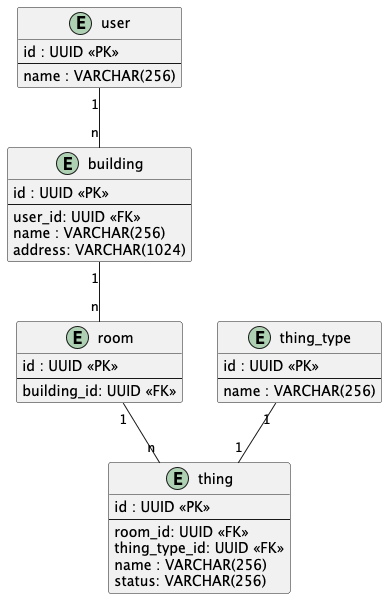

The diagram above was rendered by PlantUML. Its source (embedded in the PNG):
@startuml
    entity user {
      id : UUID <<PK>>
      --
      name : VARCHAR(256)
    }

    entity building {
      id : UUID <<PK>>
      --
      user_id: UUID <<FK>>
      name : VARCHAR(256)
      address: VARCHAR(1024)
    }

    entity room {
      id : UUID <<PK>>
      --
      building_id: UUID <<FK>>
    }

    entity thing {
        id : UUID <<PK>>
        --
        room_id: UUID <<FK>>
        thing_type_id: UUID <<FK>>
        name : VARCHAR(256)
        status: VARCHAR(256)
    }

    entity thing_type {
        id : UUID <<PK>>
        --
        name : VARCHAR(256)
    }

    user "1" -- "n" building
    building "1" -- "n" room
    room "1" -- "n" thing

    thing_type "1" -- "1" thing
@enduml